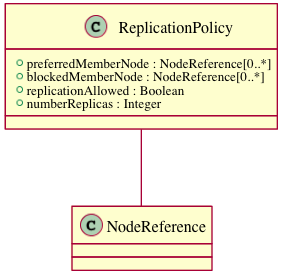

The diagram above was rendered by PlantUML. Its source (embedded in the PNG):
@startuml images/class_replicationpolicy.png
class ReplicationPolicy {
  + preferredMemberNode : NodeReference[0..*]
  + blockedMemberNode : NodeReference[0..*]
  + replicationAllowed : Boolean
  + numberReplicas : Integer
}
ReplicationPolicy -- NodeReference
@enduml